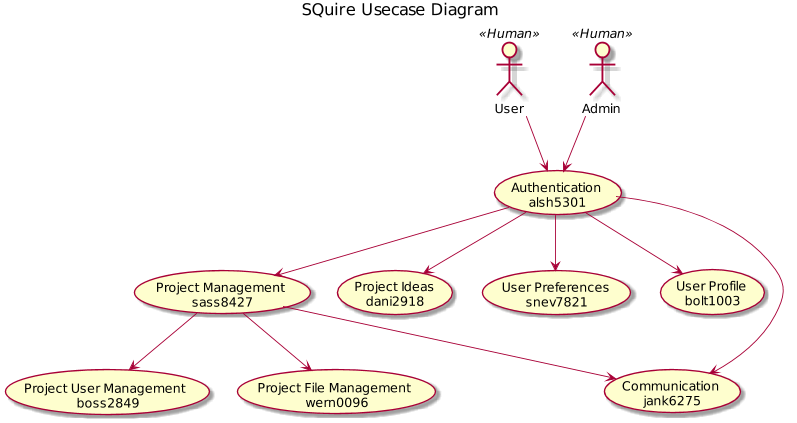

The diagram above was rendered by PlantUML. Its source (embedded in the PNG):
@startuml
scale 800 width
title SQuire Usecase Diagram
'left to right direction

User << Human >>
Admin << Human >>
'Server << Application >>

User --> (Authentication \n alsh5301)
Admin --> (Authentication \n alsh5301)

(Authentication \n alsh5301) --> (Project Management \n sass8427)
(Authentication \n alsh5301) --> (Project Ideas \n dani2918)
(Authentication \n alsh5301) --> (User Preferences \n snev7821)
(Authentication \n alsh5301) --> (User Profile \n bolt1003)
(Authentication \n alsh5301) --> (Communication \n jank6275)

(Project Management \n sass8427) --> (Communication \n jank6275)
(Project Management \n sass8427) --> (Project User Management \n boss2849)
(Project Management \n sass8427) --> (Project File Management \n wern0096)

/'
Server -- (Authentication \n alsh5301)
Server -- (Project Ideas \n dani2918)
Server -- (User Preferences \n snev7821)
Server -- (User Profile \n bolt1003)
Server -- (Communication \n jank6275)
Server -- (Project Management \n sass8427)
Server -- (Project User Management \n boss2849)
Server -- (Project File Management \n wern0096)
'/

@enduml